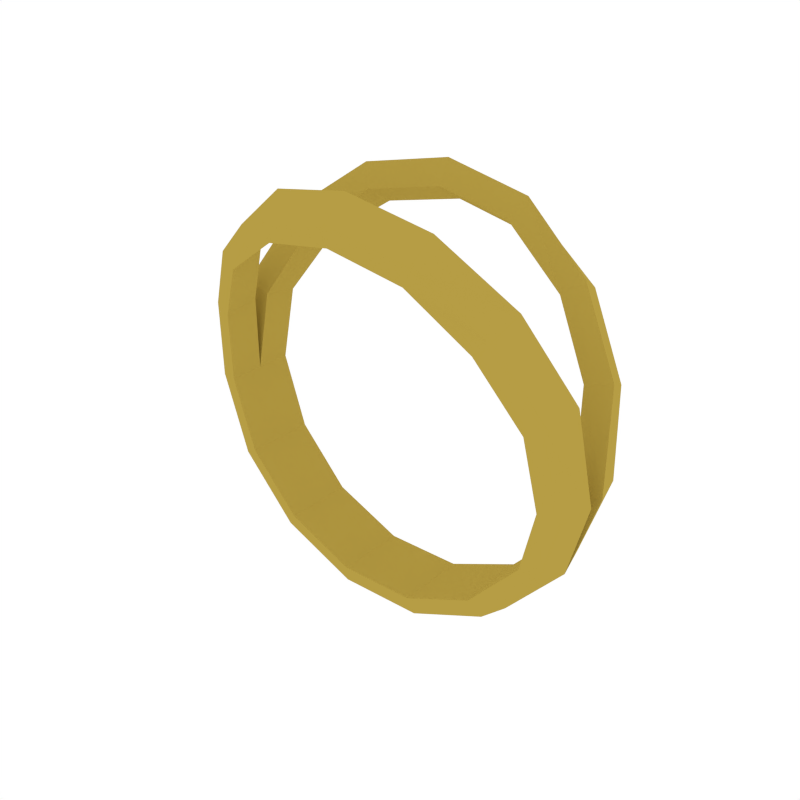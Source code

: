# Source: Ring2.blend  (saved by Blender 2.79.0; exported with 4.5.12 LTS)
import bpy
from mathutils import Matrix  # noqa: F401  (used for matrix-valued properties, if any)

bpy.ops.wm.read_factory_settings(use_empty=True)
scene = bpy.context.scene
scene.name = 'Scene'

# ---- collections
col_collection_1 = bpy.data.collections.new('Collection 1'); scene.collection.children.link(col_collection_1)

# ---- materials (node trees are filled in below, after node groups)
mat_golden = bpy.data.materials.new('Golden')
mat_golden.alpha_threshold = 0.0
mat_golden.diffuse_color = (0.4672, 0.3365, 0.05892, 1.0)
mat_golden.roughness = 0.5
mat_green = bpy.data.materials.new('Green')
mat_green.alpha_threshold = 0.0
mat_green.diffuse_color = (0.1625, 0.8, 0.2058, 1.0)
mat_green.roughness = 0.5

# ---- material node trees

# ---- world
world_world = bpy.data.worlds.new('World'); scene.world = world_world
world_world.color = (1.0, 1.0, 1.0)
world_world.use_sun_shadow = False
world_world.sun_shadow_jitter_overblur = 0.0
world_world.cycles.sampling_method = 'NONE'
world_world.cycles.sample_map_resolution = 256

# ---- meshes
me_torus_017 = bpy.data.meshes.new('Torus.017')
me_torus_017.from_pydata([(0.3338, -0.02135, -0.03433), (-0.004935, -0.08797, 0.3018), (0.2898, -0.08199, -0.03023), (0.3209, -0.07157, -0.03303), (0.2523, -0.05753, -0.147), (0.2795, -0.04937, -0.162), (0.1704, -0.05753, -0.2384), (0.1891, -0.04937, -0.2629), (0.0583, -0.05753, -0.2887), (0.06529, -0.04937, -0.3185), (-0.2241, -0.05072, 0.2046), (-0.06464, -0.05753, -0.2891), (-0.0705, -0.04937, -0.319), (0.2778, -0.04569, 0.106), (-0.1772, -0.05753, -0.2397), (-0.1948, -0.04937, -0.2644), (0.2898, -0.02353, -0.03023), (-0.2598, -0.05753, -0.1489), (-0.2861, -0.04937, -0.1641), (-0.2983, -0.05753, -0.03243), (-0.3286, -0.04937, -0.03545), (-0.3265, -0.01376, 0.1065), (0.2152, -0.07065, 0.2047), (-0.2865, -0.07053, 0.0847), (-0.3154, -0.06301, 0.09515), (-0.2563, -0.05712, 0.231), (-0.2264, -0.1057, 0.1822), (-0.2489, -0.1029, 0.2042), (-0.1426, -0.08998, 0.313), (-0.1278, -0.1248, 0.2488), (-0.1401, -0.1298, 0.2765), (-0.005092, -0.1064, 0.3393), (-0.2856, -0.01273, 0.09343), (-0.007976, -0.1391, 0.2717), (-0.007779, -0.1456, 0.3018), (0.1331, -0.1008, 0.3117), (0.1125, -0.1343, 0.2477), (0.1253, -0.1402, 0.2753), (0.2478, -0.07707, 0.2312), (-0.1248, -0.07368, 0.2789), (0.2129, -0.1256, 0.1822), (0.2363, -0.1225, 0.2044), (0.3197, -0.04796, 0.1177), (0.1155, -0.08314, 0.2778), (0.2757, -0.101, 0.08441), (0.3055, -0.09431, 0.09532), (0.3338, 0.006055, -0.03433), (-0.004935, 0.08797, 0.3018), (0.2898, 0.06513, -0.03023), (0.3209, 0.05627, -0.03303), (0.2908, -3.02e-09, -0.1683), (-0.06464, -7.739e-09, -0.2891), (0.2523, 0.05753, -0.147), (0.2795, 0.04937, -0.162), (0.1969, -4.218e-09, -0.2732), (0.2523, -3.555e-09, -0.147), (0.1704, 0.05753, -0.2384), (0.1891, 0.04937, -0.2629), (0.06822, -5.916e-09, -0.3309), (-0.2983, -1.107e-08, -0.03243), (0.0583, 0.05753, -0.2887), (0.06529, 0.04937, -0.3185), (-0.07286, -7.821e-09, -0.3314), (-0.2241, 0.05072, 0.2046), (-0.06464, 0.05753, -0.2891), (-0.0705, 0.04937, -0.319), (-0.202, -9.604e-09, -0.2747), (0.2778, 0.03177, 0.106), (-0.1772, 0.05753, -0.2397), (-0.1948, 0.04937, -0.2644), (-0.2968, -1.096e-08, -0.1705), (0.2898, 0.006673, -0.03023), (-0.2598, 0.05753, -0.1489), (-0.2861, 0.04937, -0.1641), (-0.341, -1.164e-08, -0.03685), (-0.1772, -9.292e-09, -0.2397), (-0.2983, 0.05753, -0.03243), (-0.3286, 0.04937, -0.03545), (-0.3265, 0.01376, 0.1065), (0.2152, 0.06174, 0.2047), (-0.2865, 0.07053, 0.0847), (-0.3154, 0.06301, 0.09515), (-0.2563, 0.05712, 0.231), (-0.2598, -1.047e-08, -0.1489), (-0.2264, 0.1057, 0.1822), (-0.2489, 0.1029, 0.2042), (-0.1426, 0.08998, 0.313), (0.1704, -4.599e-09, -0.2384), (-0.1278, 0.1248, 0.2488), (-0.1401, 0.1298, 0.2765), (-0.005092, 0.1064, 0.3393), (-0.2856, 0.01273, 0.09343), (-0.007976, 0.1391, 0.2717), (-0.007779, 0.1456, 0.3018), (0.1331, 0.1008, 0.3117), (0.0583, -6.079e-09, -0.2887), (0.1125, 0.1343, 0.2477), (0.1253, 0.1402, 0.2753), (0.2478, 0.06899, 0.2312), (-0.1248, 0.07368, 0.2789), (0.2129, 0.1167, 0.1822), (0.2363, 0.1144, 0.2044), (0.3197, 0.03533, 0.1177), (0.1155, 0.08314, 0.2778), (0.2757, 0.08708, 0.08441), (0.3055, 0.08168, 0.09532)], [], [(2, 4, 5, 3), (3, 5, 50, 0), (95, 8, 6, 87), (4, 6, 7, 5), (5, 7, 54, 50), (6, 8, 9, 7), (7, 9, 58, 54), (8, 11, 12, 9), (9, 12, 62, 58), (87, 6, 4, 55), (11, 14, 15, 12), (12, 15, 66, 62), (51, 11, 8, 95), (14, 17, 18, 15), (15, 18, 70, 66), (83, 17, 14, 75), (17, 19, 20, 18), (18, 20, 74, 70), (75, 14, 11, 51), (19, 23, 24, 20), (20, 24, 21, 74), (36, 33, 1, 43), (33, 29, 39, 1), (39, 29, 26, 10), (23, 26, 27, 24), (24, 27, 25, 21), (26, 29, 30, 27), (27, 30, 28, 25), (22, 40, 36, 43), (29, 33, 34, 30), (30, 34, 31, 28), (23, 19, 59, 32), (33, 36, 37, 34), (34, 37, 35, 31), (44, 40, 22, 13), (16, 2, 44, 13), (36, 40, 41, 37), (37, 41, 38, 35), (4, 2, 16, 55), (40, 44, 45, 41), (41, 45, 42, 38), (26, 23, 32, 10), (19, 17, 83, 59), (44, 2, 3, 45), (45, 3, 0, 42), (55, 16, 0, 50), (13, 22, 38, 42), (13, 42, 0, 16), (43, 1, 31, 35), (35, 38, 22, 43), (39, 10, 25, 28), (21, 32, 59, 74), (10, 32, 21, 25), (1, 39, 28, 31), (48, 49, 53, 52), (49, 46, 50, 53), (95, 87, 56, 60), (52, 53, 57, 56), (53, 50, 54, 57), (56, 57, 61, 60), (57, 54, 58, 61), (60, 61, 65, 64), (61, 58, 62, 65), (87, 55, 52, 56), (64, 65, 69, 68), (65, 62, 66, 69), (51, 95, 60, 64), (68, 69, 73, 72), (69, 66, 70, 73), (83, 75, 68, 72), (72, 73, 77, 76), (73, 70, 74, 77), (75, 51, 64, 68), (76, 77, 81, 80), (77, 74, 78, 81), (96, 103, 47, 92), (92, 47, 99, 88), (99, 63, 84, 88), (80, 81, 85, 84), (81, 78, 82, 85), (84, 85, 89, 88), (85, 82, 86, 89), (79, 103, 96, 100), (88, 89, 93, 92), (89, 86, 90, 93), (80, 91, 59, 76), (92, 93, 97, 96), (93, 90, 94, 97), (104, 67, 79, 100), (71, 67, 104, 48), (96, 97, 101, 100), (97, 94, 98, 101), (52, 55, 71, 48), (100, 101, 105, 104), (101, 98, 102, 105), (84, 63, 91, 80), (76, 59, 83, 72), (104, 105, 49, 48), (105, 102, 46, 49), (55, 50, 46, 71), (67, 102, 98, 79), (67, 71, 46, 102), (103, 94, 90, 47), (94, 103, 79, 98), (99, 86, 82, 63), (78, 74, 59, 91), (63, 82, 78, 91), (47, 90, 86, 99)])
me_torus_017.materials.append(mat_golden)
me_torus_017.materials.append(mat_green)
me_torus_017.use_remesh_preserve_volume = False
me_torus_017.use_remesh_preserve_attributes = False
me_torus_017.use_mirror_vertex_groups = False
me_torus_017.update()

# ---- objects
ob_ring2 = bpy.data.objects.new('Ring2', me_torus_017)

# ---- transforms, parenting, visibility, modifiers, constraints
ob_ring2.location = (0.0, 0.0, 0.0)
ob_ring2.lineart.crease_threshold = 0.0

# ---- collection membership
col_collection_1.objects.link(ob_ring2)

# ---- scene / render settings (as saved in the file)
scene.frame_start = 1; scene.frame_end = 250; scene.frame_set(0)
scene.render.engine = 'CYCLES'
scene.render.resolution_x = 1000
scene.render.resolution_y = 1000
scene.render.dither_intensity = 0.0
scene.cycles.samples = 200
scene.cycles.sampling_pattern = 'TABULATED_SOBOL'
scene.cycles.light_sampling_threshold = 0.0
scene.cycles.use_adaptive_sampling = False
scene.cycles.use_light_tree = False
scene.cycles.caustics_reflective = False
scene.cycles.caustics_refractive = False
scene.cycles.blur_glossy = 0.0
scene.cycles.max_bounces = 2
scene.cycles.pixel_filter_type = 'GAUSSIAN'
scene.cycles.sample_clamp_indirect = 0.0
scene.view_settings.view_transform = 'Standard'
bpy.context.view_layer.update()

# ---- added for rendering (the .blend has no active camera): camera
cam_auto = bpy.data.cameras.new('AutoCamera')
cam_auto.lens = 50.0
cam_auto.sensor_width = 36.0
cam_auto.clip_end = 1000.0
ob_auto_camera = bpy.data.objects.new('AutoCamera', cam_auto)
scene.collection.objects.link(ob_auto_camera)
ob_auto_camera.location = (0.917009, -1.10473, 0.740421)
ob_auto_camera.rotation_euler = (1.09748, -7.21219e-08, 0.694738)
scene.camera = ob_auto_camera
bpy.context.view_layer.update()
